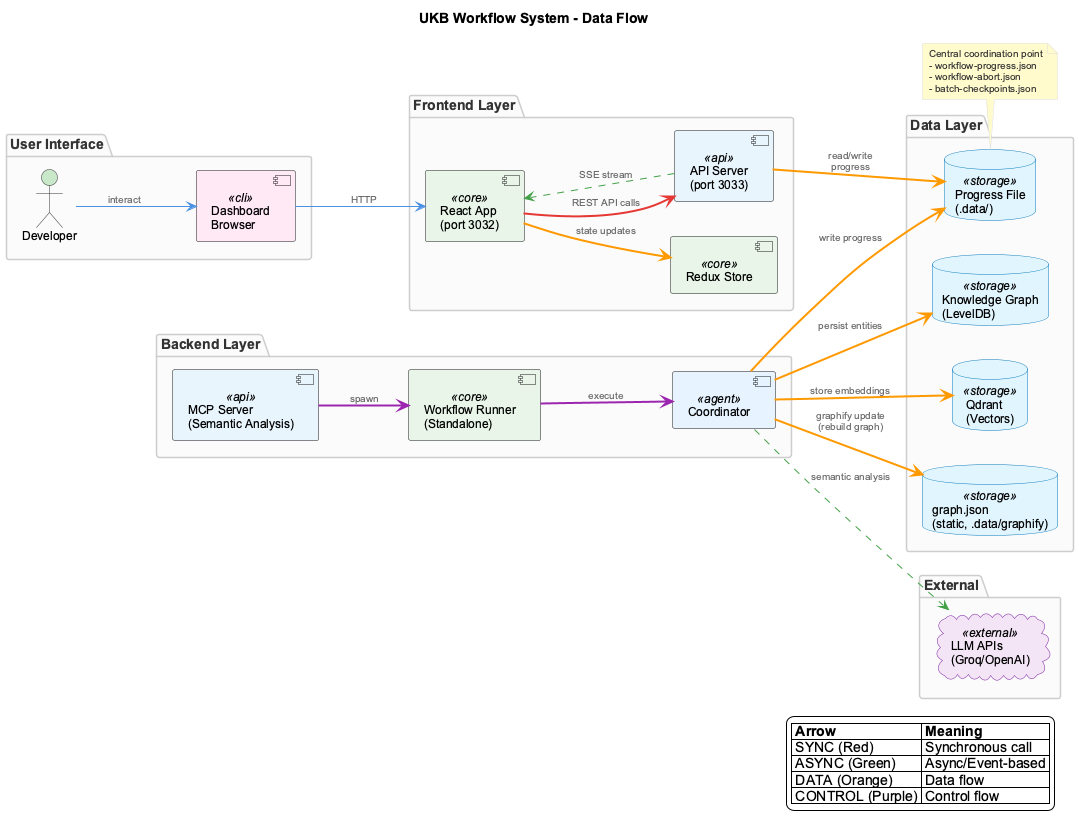

The diagram above was rendered by PlantUML. Its source (embedded in the PNG):
@startuml ukb-workflow-data-flow
!include _standard-style.puml

title UKB Workflow System - Data Flow
left to right direction

package "User Interface" {
  actor "Developer" as dev
  component "Dashboard\nBrowser" as browser <<cli>>
}

package "Frontend Layer" {
  component "React App\n(port 3032)" as react <<core>>
  component "Redux Store" as redux <<core>>
  component "API Server\n(port 3033)" as dashapi <<api>>
}

package "Backend Layer" {
  component "MCP Server\n(Semantic Analysis)" as mcp <<api>>
  component "Workflow Runner\n(Standalone)" as runner <<core>>
  component "Coordinator" as coord <<agent>>
}

package "Data Layer" {
  database "Progress File\n(.data/)" as progress <<storage>>
  database "Knowledge Graph\n(LevelDB)" as kg <<storage>>
  database "Qdrant\n(Vectors)" as qdrant <<storage>>
  database "graph.json\n(static, .data/graphify)" as graphjson <<storage>>
}

package "External" {
  cloud "LLM APIs\n(Groq/OpenAI)" as llm <<external>>
}

' User interactions
dev --> browser : interact
browser --> react : HTTP

' Frontend data flow
react DATA_LINE redux : "state updates"
react SYNC_LINE dashapi : "REST API calls"
dashapi ASYNC_LINE react : "SSE stream"

' API to Progress
dashapi DATA_LINE progress : "read/write\nprogress"

' Backend execution
mcp CONTROL_LINE runner : "spawn"
runner CONTROL_LINE coord : "execute"
coord DATA_LINE progress : "write progress"

' Coordinator to storage
coord DATA_LINE kg : "persist entities"
coord DATA_LINE qdrant : "store embeddings"
coord DATA_LINE graphjson : "graphify update\n(rebuild graph)"

' LLM calls
coord ASYNC_LINE llm : "semantic analysis"

' Legend
legend right
  |= Arrow |= Meaning |
  | SYNC (Red) | Synchronous call |
  | ASYNC (Green) | Async/Event-based |
  | DATA (Orange) | Data flow |
  | CONTROL (Purple) | Control flow |
endlegend

note bottom of progress
  Central coordination point
  - workflow-progress.json
  - workflow-abort.json
  - batch-checkpoints.json
end note

@enduml